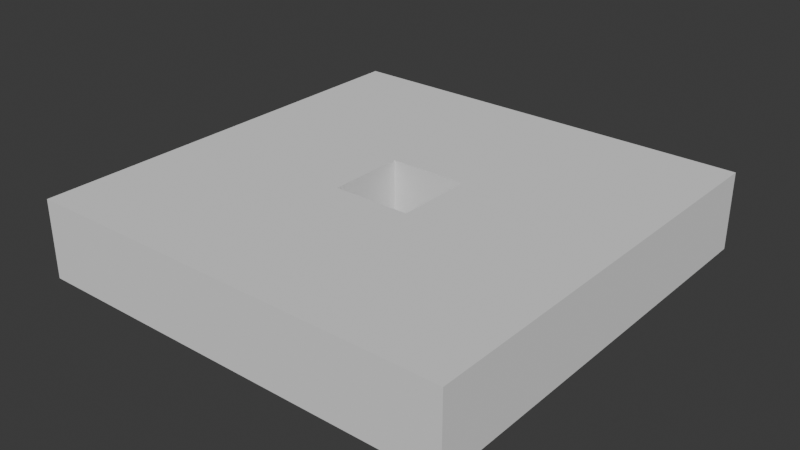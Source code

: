 # Source: terrian.blend  (saved by Blender 4.4.32; exported with 4.5.12 LTS)
import bpy
from mathutils import Matrix  # noqa: F401  (used for matrix-valued properties, if any)

bpy.ops.wm.read_factory_settings(use_empty=True)
scene = bpy.context.scene
scene.name = 'Scene'

# ---- collections
col_collection = bpy.data.collections.new('Collection'); scene.collection.children.link(col_collection)

# ---- world
world_world = bpy.data.worlds.new('World'); scene.world = world_world
world_world.use_nodes = True; world_world.node_tree.nodes.clear()
_N = world_world.node_tree.nodes; _L = world_world.node_tree.links
n0 = _N.new('ShaderNodeOutputWorld'); n0.name = 'World Output'; n0.location = (300, 300)
n1 = _N.new('ShaderNodeBackground'); n1.name = 'Background'; n1.location = (10, 300)
n1.inputs[0].default_value = (0.05088, 0.05088, 0.05088, 1.0)
_L.new(n1.outputs[0], n0.inputs[0])
n0.is_active_output = True
world_world.color = (0.05088, 0.05088, 0.05088)
world_world.sun_shadow_jitter_overblur = 0.0

# ---- meshes
me_x = bpy.data.meshes.new('立方体')
me_x.from_pydata([(-1.0, -1.0, -1.0), (-1.0, -1.0, 1.0), (-1.0, 1.0, -1.0), (-1.0, 1.0, 1.0), (1.0, -1.0, -1.0), (1.0, -1.0, 1.0), (1.0, 1.0, -1.0), (1.0, 1.0, 1.0), (0.1817, -0.1817, -1.0), (-0.1817, 0.1817, -1.0), (0.1817, 0.1817, -1.0), (-0.1817, -0.1817, -1.0), (-0.1817, -0.1817, 1.0), (0.1817, 0.1817, 1.0), (-0.1817, 0.1817, 1.0), (0.1817, -0.1817, 1.0)], [], [(0, 1, 3, 2), (2, 3, 7, 6), (6, 7, 5, 4), (4, 5, 1, 0), (11, 0, 2, 6, 4, 8, 10, 9), (4, 0, 11, 8), (3, 1, 5, 15, 12, 14), (5, 7, 3, 14, 13, 15), (12, 11, 9, 14), (14, 9, 10, 13), (10, 8, 15, 13), (8, 11, 12, 15)])
_uv = me_x.uv_layers.new(name='UVマップ')
_uv.uv.foreach_set('vector', [0.375, 0.0, 0.625, 0.0, 0.625, 0.25, 0.375, 0.25, 0.375, 0.25, 0.625, 0.25, 0.625, 0.5, 0.375, 0.5, 0.375, 0.5, 0.625, 0.5, 0.625, 0.75, 0.375, 0.75, 0.375, 0.75, 0.625, 0.75, 0.625, 1.0, 0.375, 1.0, 0.2273, 0.6477, 0.125, 0.75, 0.125, 0.5, 0.375, 0.5, 0.375, 0.75, 0.2727, 0.6477, 0.2727, 0.6023, 0.2273, 0.6023, 0.375, 0.75, 0.125, 0.75, 0.2273, 0.6477, 0.2727, 0.6477, 0.875, 0.5, 0.875, 0.75, 0.625, 0.75, 0.7273, 0.6477, 0.7727, 0.6477, 0.7727, 0.6023, 0.625, 0.75, 0.625, 0.5, 0.875, 0.5, 0.7727, 0.6023, 0.7273, 0.6023, 0.7273, 0.6477, 0.5327, 0.0, 0.4673, 0.0, 0.4673, 0.25, 0.5327, 0.25, 0.5327, 0.25, 0.4673, 0.25, 0.4673, 0.5, 0.5327, 0.5, 0.4673, 0.5, 0.4673, 0.75, 0.5327, 0.75, 0.5327, 0.5, 0.4673, 0.75, 0.4673, 1.0, 0.5327, 1.0, 0.5327, 0.75])
me_x.update()

# ---- objects
ob_x = bpy.data.objects.new('立方体', me_x)

# ---- transforms, parenting, visibility, modifiers, constraints
ob_x.location = (0.0, 0.0, 0.0)
ob_x.scale = (5.505, 5.505, 1.0)

# ---- collection membership
col_collection.objects.link(ob_x)

# ---- scene / render settings (as saved in the file)
scene.frame_start = 1; scene.frame_end = 250; scene.frame_set(1)
scene.render.engine = 'BLENDER_EEVEE_NEXT'
bpy.context.view_layer.update()

# ---- added for rendering (the .blend has no active camera and no usable light): camera, sun
cam_auto = bpy.data.cameras.new('AutoCamera')
cam_auto.lens = 50.0
cam_auto.sensor_width = 36.0
cam_auto.clip_end = 1000.0
ob_auto_camera = bpy.data.objects.new('AutoCamera', cam_auto)
scene.collection.objects.link(ob_auto_camera)
ob_auto_camera.location = (14.5234, -17.428, 11.6187)
ob_auto_camera.rotation_euler = (1.09748, -7.21219e-08, 0.694738)
scene.camera = ob_auto_camera
light_auto_sun = bpy.data.lights.new('AutoSun', 'SUN')
light_auto_sun.energy = 3.0
light_auto_sun.angle = 0.0523599
ob_auto_sun = bpy.data.objects.new('AutoSun', light_auto_sun)
scene.collection.objects.link(ob_auto_sun)
ob_auto_sun.rotation_euler = (0.872665, 0.174533, 0.523599)
bpy.context.view_layer.update()
